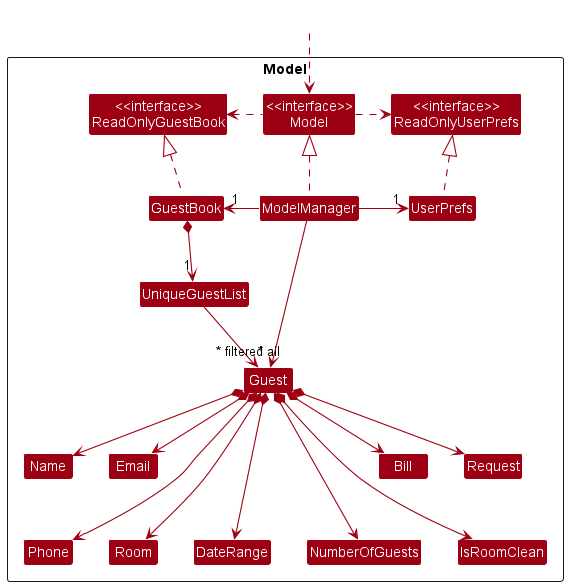

The diagram above was rendered by PlantUML. Its source (embedded in the PNG):
@startuml
!include style.puml
skinparam arrowThickness 1.1
skinparam arrowColor MODEL_COLOR
skinparam classBackgroundColor MODEL_COLOR

Package Model <<Rectangle>>{
Class "<<interface>>\nReadOnlyGuestBook" as ReadOnlyGuestBook
Class "<<interface>>\nReadOnlyUserPrefs" as ReadOnlyUserPrefs
Class "<<interface>>\nModel" as Model
Class GuestBook
Class ModelManager
Class UserPrefs

Class UniqueGuestList
Class Guest
Class Name
Class Email
Class Phone
Class Room
Class DateRange
Class NumberOfGuests
Class IsRoomClean
Class Bill
Class Request

}

Class HiddenOutside #FFFFFF
HiddenOutside ..> Model

GuestBook .up.|> ReadOnlyGuestBook

ModelManager .up.|> Model
Model .right.> ReadOnlyUserPrefs
Model .left.> ReadOnlyGuestBook
ModelManager -left-> "1" GuestBook
ModelManager -right-> "1" UserPrefs
UserPrefs .up.|> ReadOnlyUserPrefs

GuestBook *--> "1" UniqueGuestList
UniqueGuestList --> "~* all" Guest
Guest *--> Name
Guest *--> Email
Guest *---> Phone
Guest *---> Room
Guest *---> DateRange
Guest *---> NumberOfGuests
Guest *---> IsRoomClean
Guest *--> Bill
Guest *--> Request

ModelManager -->"~* filtered" Guest
@enduml